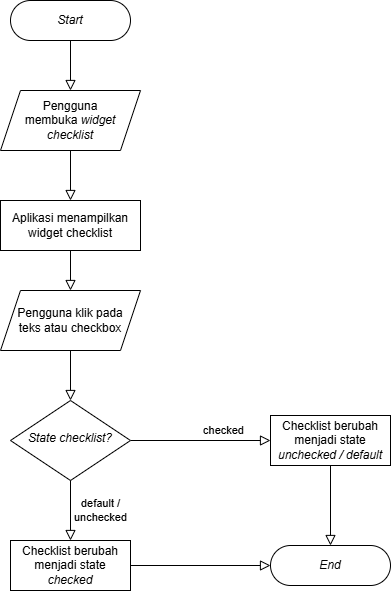

The diagram above was exported from draw.io. Its source (the exported page's mxGraphModel, read from the mxfile embedded in the PNG):
<mxGraphModel dx="880" dy="426" grid="1" gridSize="10" guides="1" tooltips="1" connect="1" arrows="1" fold="1" page="1" pageScale="1" pageWidth="827" pageHeight="1169" math="0" shadow="0">
  <root>
    <mxCell id="WIyWlLk6GJQsqaUBKTNV-0" />
    <mxCell id="WIyWlLk6GJQsqaUBKTNV-1" parent="WIyWlLk6GJQsqaUBKTNV-0" />
    <mxCell id="WIyWlLk6GJQsqaUBKTNV-2" value="" style="rounded=0;html=1;jettySize=auto;orthogonalLoop=1;fontSize=11;endArrow=block;endFill=0;endSize=8;strokeWidth=1;shadow=0;labelBackgroundColor=none;edgeStyle=orthogonalEdgeStyle;entryX=0.5;entryY=0;entryDx=0;entryDy=0;exitX=0.5;exitY=1;exitDx=0;exitDy=0;" parent="WIyWlLk6GJQsqaUBKTNV-1" source="WIyWlLk6GJQsqaUBKTNV-3" target="CWv7XR_N-D9eBWEhV5qx-0" edge="1">
      <mxGeometry relative="1" as="geometry">
        <mxPoint x="380" y="190" as="targetPoint" />
      </mxGeometry>
    </mxCell>
    <mxCell id="WIyWlLk6GJQsqaUBKTNV-3" value="&lt;i&gt;Start&lt;/i&gt;" style="rounded=1;whiteSpace=wrap;html=1;fontSize=12;glass=0;strokeWidth=1;shadow=0;arcSize=50;" parent="WIyWlLk6GJQsqaUBKTNV-1" vertex="1">
      <mxGeometry x="330" y="100" width="120" height="40" as="geometry" />
    </mxCell>
    <mxCell id="WIyWlLk6GJQsqaUBKTNV-4" value="checked" style="rounded=0;html=1;jettySize=auto;orthogonalLoop=1;fontSize=11;endArrow=block;endFill=0;endSize=8;strokeWidth=1;shadow=0;labelBackgroundColor=none;edgeStyle=orthogonalEdgeStyle;entryX=0;entryY=0.5;entryDx=0;entryDy=0;" parent="WIyWlLk6GJQsqaUBKTNV-1" source="WIyWlLk6GJQsqaUBKTNV-6" target="CWv7XR_N-D9eBWEhV5qx-5" edge="1">
      <mxGeometry x="0.3333" y="10" relative="1" as="geometry">
        <mxPoint as="offset" />
        <mxPoint x="550" y="540" as="targetPoint" />
      </mxGeometry>
    </mxCell>
    <mxCell id="WIyWlLk6GJQsqaUBKTNV-5" value="" style="edgeStyle=orthogonalEdgeStyle;rounded=0;html=1;jettySize=auto;orthogonalLoop=1;fontSize=11;endArrow=block;endFill=0;endSize=8;strokeWidth=1;shadow=0;labelBackgroundColor=none;exitX=0.5;exitY=1;exitDx=0;exitDy=0;entryX=0.5;entryY=0;entryDx=0;entryDy=0;" parent="WIyWlLk6GJQsqaUBKTNV-1" source="CWv7XR_N-D9eBWEhV5qx-2" target="WIyWlLk6GJQsqaUBKTNV-6" edge="1">
      <mxGeometry y="10" relative="1" as="geometry">
        <mxPoint as="offset" />
        <mxPoint x="490" y="500" as="targetPoint" />
      </mxGeometry>
    </mxCell>
    <mxCell id="WIyWlLk6GJQsqaUBKTNV-6" value="&lt;i&gt;State checklist?&lt;/i&gt;" style="rhombus;whiteSpace=wrap;html=1;shadow=0;fontFamily=Helvetica;fontSize=12;align=center;strokeWidth=1;spacing=6;spacingTop=-4;" parent="WIyWlLk6GJQsqaUBKTNV-1" vertex="1">
      <mxGeometry x="330" y="500" width="120" height="80" as="geometry" />
    </mxCell>
    <mxCell id="WIyWlLk6GJQsqaUBKTNV-11" value="Checklist berubah menjadi state &lt;i&gt;checked&lt;/i&gt;" style="rounded=1;whiteSpace=wrap;html=1;fontSize=12;glass=0;strokeWidth=1;shadow=0;arcSize=0;" parent="WIyWlLk6GJQsqaUBKTNV-1" vertex="1">
      <mxGeometry x="330" y="640" width="120" height="50" as="geometry" />
    </mxCell>
    <mxCell id="WIyWlLk6GJQsqaUBKTNV-12" value="Aplikasi menampilkan widget checklist" style="rounded=1;whiteSpace=wrap;html=1;fontSize=12;glass=0;strokeWidth=1;shadow=0;arcSize=0;" parent="WIyWlLk6GJQsqaUBKTNV-1" vertex="1">
      <mxGeometry x="320" y="300" width="140" height="50" as="geometry" />
    </mxCell>
    <mxCell id="CWv7XR_N-D9eBWEhV5qx-0" value="Pengguna membuka&amp;nbsp;&lt;i&gt;widget checklist&lt;/i&gt;" style="shape=parallelogram;perimeter=parallelogramPerimeter;whiteSpace=wrap;html=1;fixedSize=1;" parent="WIyWlLk6GJQsqaUBKTNV-1" vertex="1">
      <mxGeometry x="320" y="190" width="140" height="60" as="geometry" />
    </mxCell>
    <mxCell id="CWv7XR_N-D9eBWEhV5qx-1" value="" style="rounded=0;html=1;jettySize=auto;orthogonalLoop=1;fontSize=11;endArrow=block;endFill=0;endSize=8;strokeWidth=1;shadow=0;labelBackgroundColor=none;edgeStyle=orthogonalEdgeStyle;entryX=0.5;entryY=0;entryDx=0;entryDy=0;exitX=0.5;exitY=1;exitDx=0;exitDy=0;" parent="WIyWlLk6GJQsqaUBKTNV-1" source="CWv7XR_N-D9eBWEhV5qx-0" target="WIyWlLk6GJQsqaUBKTNV-12" edge="1">
      <mxGeometry relative="1" as="geometry">
        <mxPoint x="390" y="150" as="sourcePoint" />
        <mxPoint x="390" y="200" as="targetPoint" />
      </mxGeometry>
    </mxCell>
    <mxCell id="CWv7XR_N-D9eBWEhV5qx-2" value="Pengguna klik pada&lt;div&gt;teks atau checkbox&lt;/div&gt;" style="shape=parallelogram;perimeter=parallelogramPerimeter;whiteSpace=wrap;html=1;fixedSize=1;" parent="WIyWlLk6GJQsqaUBKTNV-1" vertex="1">
      <mxGeometry x="320" y="390" width="140" height="60" as="geometry" />
    </mxCell>
    <mxCell id="CWv7XR_N-D9eBWEhV5qx-3" value="" style="rounded=0;html=1;jettySize=auto;orthogonalLoop=1;fontSize=11;endArrow=block;endFill=0;endSize=8;strokeWidth=1;shadow=0;labelBackgroundColor=none;edgeStyle=orthogonalEdgeStyle;entryX=0.5;entryY=0;entryDx=0;entryDy=0;exitX=0.5;exitY=1;exitDx=0;exitDy=0;" parent="WIyWlLk6GJQsqaUBKTNV-1" source="WIyWlLk6GJQsqaUBKTNV-12" target="CWv7XR_N-D9eBWEhV5qx-2" edge="1">
      <mxGeometry relative="1" as="geometry">
        <mxPoint x="390" y="260" as="sourcePoint" />
        <mxPoint x="390" y="310" as="targetPoint" />
      </mxGeometry>
    </mxCell>
    <mxCell id="CWv7XR_N-D9eBWEhV5qx-4" value="default /&lt;div&gt;unchecked&lt;/div&gt;" style="edgeStyle=orthogonalEdgeStyle;rounded=0;html=1;jettySize=auto;orthogonalLoop=1;fontSize=11;endArrow=block;endFill=0;endSize=8;strokeWidth=1;shadow=0;labelBackgroundColor=none;exitX=0.5;exitY=1;exitDx=0;exitDy=0;entryX=0.5;entryY=0;entryDx=0;entryDy=0;" parent="WIyWlLk6GJQsqaUBKTNV-1" source="WIyWlLk6GJQsqaUBKTNV-6" target="WIyWlLk6GJQsqaUBKTNV-11" edge="1">
      <mxGeometry y="30" relative="1" as="geometry">
        <mxPoint as="offset" />
        <mxPoint x="400" y="460" as="sourcePoint" />
        <mxPoint x="400" y="515" as="targetPoint" />
      </mxGeometry>
    </mxCell>
    <mxCell id="CWv7XR_N-D9eBWEhV5qx-5" value="Checklist berubah menjadi state &lt;i&gt;unchecked / default&lt;/i&gt;" style="rounded=1;whiteSpace=wrap;html=1;fontSize=12;glass=0;strokeWidth=1;shadow=0;arcSize=0;" parent="WIyWlLk6GJQsqaUBKTNV-1" vertex="1">
      <mxGeometry x="590" y="515" width="120" height="50" as="geometry" />
    </mxCell>
    <mxCell id="CWv7XR_N-D9eBWEhV5qx-8" value="&lt;i&gt;End&lt;/i&gt;" style="rounded=1;whiteSpace=wrap;html=1;fontSize=12;glass=0;strokeWidth=1;shadow=0;arcSize=50;" parent="WIyWlLk6GJQsqaUBKTNV-1" vertex="1">
      <mxGeometry x="590" y="645" width="120" height="40" as="geometry" />
    </mxCell>
    <mxCell id="CWv7XR_N-D9eBWEhV5qx-9" value="" style="edgeStyle=orthogonalEdgeStyle;rounded=0;html=1;jettySize=auto;orthogonalLoop=1;fontSize=11;endArrow=block;endFill=0;endSize=8;strokeWidth=1;shadow=0;labelBackgroundColor=none;exitX=1;exitY=0.5;exitDx=0;exitDy=0;entryX=0;entryY=0.5;entryDx=0;entryDy=0;" parent="WIyWlLk6GJQsqaUBKTNV-1" source="WIyWlLk6GJQsqaUBKTNV-11" target="CWv7XR_N-D9eBWEhV5qx-8" edge="1">
      <mxGeometry y="10" relative="1" as="geometry">
        <mxPoint as="offset" />
        <mxPoint x="400" y="460" as="sourcePoint" />
        <mxPoint x="400" y="510" as="targetPoint" />
      </mxGeometry>
    </mxCell>
    <mxCell id="CWv7XR_N-D9eBWEhV5qx-10" value="" style="edgeStyle=orthogonalEdgeStyle;rounded=0;html=1;jettySize=auto;orthogonalLoop=1;fontSize=11;endArrow=block;endFill=0;endSize=8;strokeWidth=1;shadow=0;labelBackgroundColor=none;exitX=0.5;exitY=1;exitDx=0;exitDy=0;entryX=0.5;entryY=0;entryDx=0;entryDy=0;" parent="WIyWlLk6GJQsqaUBKTNV-1" source="CWv7XR_N-D9eBWEhV5qx-5" target="CWv7XR_N-D9eBWEhV5qx-8" edge="1">
      <mxGeometry y="10" relative="1" as="geometry">
        <mxPoint as="offset" />
        <mxPoint x="460" y="675" as="sourcePoint" />
        <mxPoint x="600" y="675" as="targetPoint" />
      </mxGeometry>
    </mxCell>
  </root>
</mxGraphModel>